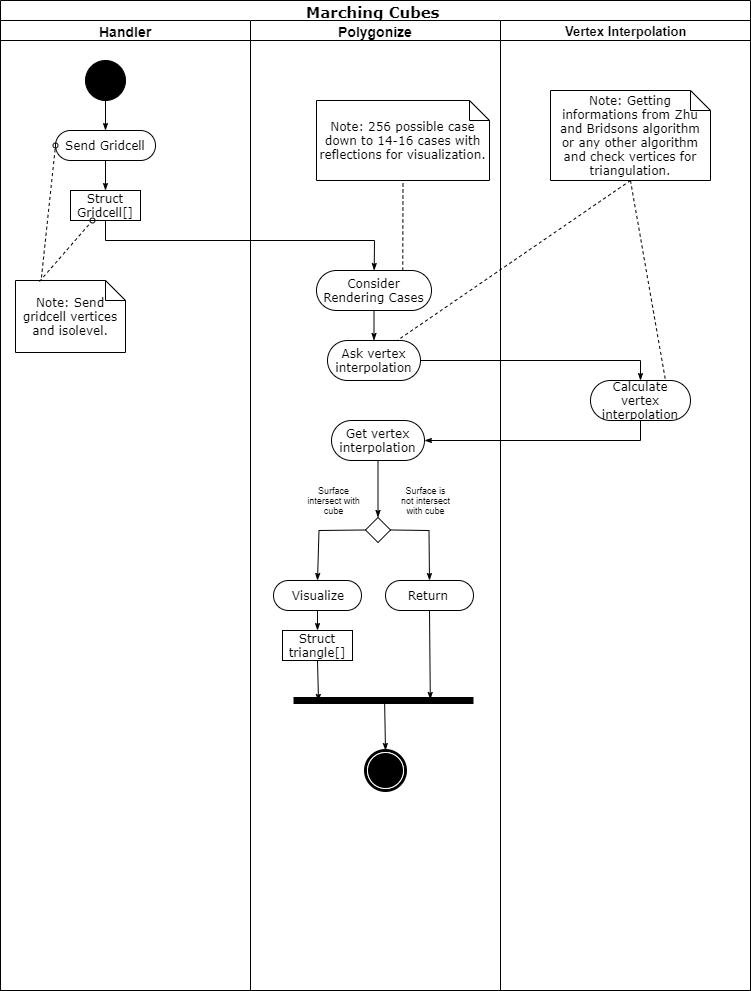

The diagram above was exported from draw.io. Its source (the exported page's mxGraphModel, read from the mxfile embedded in the PNG):
<mxGraphModel dx="1422" dy="713" grid="1" gridSize="10" guides="1" tooltips="1" connect="1" arrows="1" fold="1" page="1" pageScale="1" pageWidth="850" pageHeight="1100" background="#ffffff" math="0" shadow="0">
  <root>
    <mxCell id="0" />
    <mxCell id="1" parent="0" />
    <mxCell id="1c1d494c118603dd-1" value="&lt;font style=&quot;font-size: 15px&quot;&gt;Marching Cubes&amp;nbsp;&lt;/font&gt;" style="swimlane;html=1;childLayout=stackLayout;startSize=20;rounded=0;shadow=0;comic=0;labelBackgroundColor=none;strokeWidth=1;fontFamily=Verdana;fontSize=12;align=center;" parent="1" vertex="1">
      <mxGeometry x="40" y="20" width="750" height="990" as="geometry" />
    </mxCell>
    <mxCell id="1c1d494c118603dd-2" value="&lt;font style=&quot;font-size: 14px&quot;&gt;Handler&lt;/font&gt;" style="swimlane;html=1;startSize=20;" parent="1c1d494c118603dd-1" vertex="1">
      <mxGeometry y="20" width="250" height="970" as="geometry" />
    </mxCell>
    <mxCell id="1c1d494c118603dd-34" style="edgeStyle=none;rounded=0;html=1;labelBackgroundColor=none;startArrow=none;startFill=0;startSize=5;endArrow=classicThin;endFill=1;endSize=5;jettySize=auto;orthogonalLoop=1;strokeWidth=1;fontFamily=Verdana;fontSize=12;exitX=0.5;exitY=1;exitDx=0;exitDy=0;" parent="1c1d494c118603dd-2" source="60571a20871a0731-8" target="1c1d494c118603dd-10" edge="1">
      <mxGeometry relative="1" as="geometry">
        <mxPoint x="148.75" y="250" as="sourcePoint" />
      </mxGeometry>
    </mxCell>
    <mxCell id="1c1d494c118603dd-10" value="Struct Gridcell[]" style="rounded=0;whiteSpace=wrap;html=1;shadow=0;comic=0;labelBackgroundColor=none;strokeWidth=1;fontFamily=Verdana;fontSize=12;align=center;arcSize=50;" parent="1c1d494c118603dd-2" vertex="1">
      <mxGeometry x="70" y="170" width="70" height="30" as="geometry" />
    </mxCell>
    <mxCell id="60571a20871a0731-4" value="" style="ellipse;whiteSpace=wrap;html=1;rounded=0;shadow=0;comic=0;labelBackgroundColor=none;strokeWidth=1;fillColor=#000000;fontFamily=Verdana;fontSize=12;align=center;" parent="1c1d494c118603dd-2" vertex="1">
      <mxGeometry x="85" y="40" width="40" height="40" as="geometry" />
    </mxCell>
    <mxCell id="60571a20871a0731-8" value="Send Gridcell" style="rounded=1;whiteSpace=wrap;html=1;shadow=0;comic=0;labelBackgroundColor=none;strokeWidth=1;fontFamily=Verdana;fontSize=12;align=center;arcSize=50;" parent="1c1d494c118603dd-2" vertex="1">
      <mxGeometry x="55" y="110" width="100" height="30" as="geometry" />
    </mxCell>
    <mxCell id="1c1d494c118603dd-27" style="edgeStyle=orthogonalEdgeStyle;rounded=0;html=1;labelBackgroundColor=none;startArrow=none;startFill=0;startSize=5;endArrow=classicThin;endFill=1;endSize=5;jettySize=auto;orthogonalLoop=1;strokeWidth=1;fontFamily=Verdana;fontSize=12" parent="1c1d494c118603dd-2" source="60571a20871a0731-4" target="60571a20871a0731-8" edge="1">
      <mxGeometry relative="1" as="geometry" />
    </mxCell>
    <mxCell id="1c1d494c118603dd-21" value="Note: Send gridcell vertices and isolevel." style="shape=note;whiteSpace=wrap;html=1;rounded=0;shadow=0;comic=0;labelBackgroundColor=none;strokeWidth=1;fontFamily=Verdana;fontSize=12;align=center;size=20;" parent="1c1d494c118603dd-2" vertex="1">
      <mxGeometry x="15" y="260" width="110" height="72" as="geometry" />
    </mxCell>
    <mxCell id="1c1d494c118603dd-46" style="edgeStyle=none;rounded=0;html=1;labelBackgroundColor=none;startArrow=none;startFill=0;startSize=5;endArrow=oval;endFill=0;endSize=5;jettySize=auto;orthogonalLoop=1;strokeWidth=1;fontFamily=Verdana;fontSize=12;dashed=1;entryX=0;entryY=0.5;entryDx=0;entryDy=0;exitX=0.236;exitY=-0.042;exitDx=0;exitDy=0;exitPerimeter=0;" parent="1c1d494c118603dd-2" source="1c1d494c118603dd-21" target="60571a20871a0731-8" edge="1">
      <mxGeometry relative="1" as="geometry">
        <mxPoint x="90" y="230.1020408163265" as="targetPoint" />
        <mxPoint x="40" y="250" as="sourcePoint" />
      </mxGeometry>
    </mxCell>
    <mxCell id="1c1d494c118603dd-47" style="edgeStyle=none;rounded=0;html=1;dashed=1;labelBackgroundColor=none;startArrow=none;startFill=0;startSize=5;endArrow=oval;endFill=0;endSize=5;jettySize=auto;orthogonalLoop=1;strokeWidth=1;fontFamily=Verdana;fontSize=12;exitX=0.218;exitY=0.014;exitDx=0;exitDy=0;exitPerimeter=0;" parent="1c1d494c118603dd-2" source="1c1d494c118603dd-21" target="1c1d494c118603dd-10" edge="1">
      <mxGeometry relative="1" as="geometry" />
    </mxCell>
    <mxCell id="1c1d494c118603dd-3" value="&lt;font style=&quot;font-size: 14px&quot;&gt;Polygonize&lt;/font&gt;" style="swimlane;html=1;startSize=20;" parent="1c1d494c118603dd-1" vertex="1">
      <mxGeometry x="250" y="20" width="250" height="970" as="geometry" />
    </mxCell>
    <mxCell id="1c1d494c118603dd-7" value="Consider Rendering Cases" style="rounded=1;whiteSpace=wrap;html=1;shadow=0;comic=0;labelBackgroundColor=none;strokeWidth=1;fontFamily=Verdana;fontSize=12;align=center;arcSize=50;" parent="1c1d494c118603dd-3" vertex="1">
      <mxGeometry x="66" y="250" width="115" height="40" as="geometry" />
    </mxCell>
    <mxCell id="Eoc1qnh-sB_IrAHV5-r7-6" value="" style="rhombus;whiteSpace=wrap;html=1;strokeWidth=1;" parent="1c1d494c118603dd-3" vertex="1">
      <mxGeometry x="115" y="496.97" width="25" height="25" as="geometry" />
    </mxCell>
    <mxCell id="Eoc1qnh-sB_IrAHV5-r7-9" value="&lt;font style=&quot;font-size: 9px&quot;&gt;Surface intersect with cube&lt;/font&gt;" style="text;html=1;strokeColor=none;fillColor=none;align=center;verticalAlign=middle;whiteSpace=wrap;rounded=0;fontSize=9;" parent="1c1d494c118603dd-3" vertex="1">
      <mxGeometry x="56" y="460" width="55" height="40" as="geometry" />
    </mxCell>
    <mxCell id="Eoc1qnh-sB_IrAHV5-r7-10" value="&lt;font style=&quot;font-size: 9px;&quot;&gt;Surface is not intersect with cube&lt;/font&gt;" style="text;html=1;strokeColor=none;fillColor=none;align=center;verticalAlign=middle;whiteSpace=wrap;rounded=0;fontSize=9;" parent="1c1d494c118603dd-3" vertex="1">
      <mxGeometry x="148.5" y="460" width="53" height="40" as="geometry" />
    </mxCell>
    <mxCell id="Eoc1qnh-sB_IrAHV5-r7-12" value="Ask vertex interpolation" style="rounded=1;whiteSpace=wrap;html=1;shadow=0;comic=0;labelBackgroundColor=none;strokeWidth=1;fontFamily=Verdana;fontSize=12;align=center;arcSize=50;" parent="1c1d494c118603dd-3" vertex="1">
      <mxGeometry x="77" y="320" width="93" height="40" as="geometry" />
    </mxCell>
    <mxCell id="Eoc1qnh-sB_IrAHV5-r7-13" style="edgeStyle=none;rounded=0;html=1;labelBackgroundColor=none;startArrow=none;startFill=0;startSize=5;endArrow=classicThin;endFill=1;endSize=5;jettySize=auto;orthogonalLoop=1;strokeWidth=1;fontFamily=Verdana;fontSize=12;entryX=0.5;entryY=0;entryDx=0;entryDy=0;exitX=0.5;exitY=1;exitDx=0;exitDy=0;" parent="1c1d494c118603dd-3" source="1c1d494c118603dd-7" target="Eoc1qnh-sB_IrAHV5-r7-12" edge="1">
      <mxGeometry relative="1" as="geometry">
        <mxPoint x="-100" y="198.24074074074076" as="sourcePoint" />
        <mxPoint x="85" y="215.37037037037032" as="targetPoint" />
      </mxGeometry>
    </mxCell>
    <mxCell id="Eoc1qnh-sB_IrAHV5-r7-16" value="Get vertex interpolation" style="rounded=1;whiteSpace=wrap;html=1;shadow=0;comic=0;labelBackgroundColor=none;strokeWidth=1;fontFamily=Verdana;fontSize=12;align=center;arcSize=50;" parent="1c1d494c118603dd-3" vertex="1">
      <mxGeometry x="81" y="400" width="93" height="40" as="geometry" />
    </mxCell>
    <mxCell id="Eoc1qnh-sB_IrAHV5-r7-4" style="edgeStyle=none;rounded=0;html=1;labelBackgroundColor=none;startArrow=none;startFill=0;startSize=5;endArrow=classicThin;endFill=1;endSize=5;jettySize=auto;orthogonalLoop=1;strokeWidth=1;fontFamily=Verdana;fontSize=12;entryX=0.5;entryY=0;entryDx=0;entryDy=0;exitX=0.5;exitY=1;exitDx=0;exitDy=0;" parent="1c1d494c118603dd-3" source="Eoc1qnh-sB_IrAHV5-r7-16" target="Eoc1qnh-sB_IrAHV5-r7-6" edge="1">
      <mxGeometry relative="1" as="geometry">
        <mxPoint x="350" y="420" as="sourcePoint" />
        <mxPoint x="125.90000000000009" y="350.14" as="targetPoint" />
      </mxGeometry>
    </mxCell>
    <mxCell id="Eoc1qnh-sB_IrAHV5-r7-19" value="Visualize" style="rounded=1;whiteSpace=wrap;html=1;shadow=0;comic=0;labelBackgroundColor=none;strokeWidth=1;fontFamily=Verdana;fontSize=12;align=center;arcSize=50;" parent="1c1d494c118603dd-3" vertex="1">
      <mxGeometry x="23" y="560" width="88" height="30" as="geometry" />
    </mxCell>
    <mxCell id="Eoc1qnh-sB_IrAHV5-r7-20" value="Return&amp;nbsp;" style="rounded=1;whiteSpace=wrap;html=1;shadow=0;comic=0;labelBackgroundColor=none;strokeWidth=1;fontFamily=Verdana;fontSize=12;align=center;arcSize=50;" parent="1c1d494c118603dd-3" vertex="1">
      <mxGeometry x="135" y="560" width="88" height="30" as="geometry" />
    </mxCell>
    <mxCell id="Eoc1qnh-sB_IrAHV5-r7-7" style="edgeStyle=none;rounded=0;html=1;labelBackgroundColor=none;startArrow=none;startFill=0;startSize=5;endArrow=classicThin;endFill=1;endSize=5;jettySize=auto;orthogonalLoop=1;strokeWidth=1;fontFamily=Verdana;fontSize=12;exitX=0;exitY=0.5;exitDx=0;exitDy=0;entryX=0.5;entryY=0;entryDx=0;entryDy=0;" parent="1c1d494c118603dd-3" source="Eoc1qnh-sB_IrAHV5-r7-6" target="Eoc1qnh-sB_IrAHV5-r7-19" edge="1">
      <mxGeometry relative="1" as="geometry">
        <mxPoint x="108.5" y="510" as="sourcePoint" />
        <mxPoint x="68.5" y="550" as="targetPoint" />
        <Array as="points">
          <mxPoint x="68.5" y="510" />
        </Array>
      </mxGeometry>
    </mxCell>
    <mxCell id="Eoc1qnh-sB_IrAHV5-r7-8" style="edgeStyle=none;rounded=0;html=1;labelBackgroundColor=none;startArrow=none;startFill=0;startSize=5;endArrow=classicThin;endFill=1;endSize=5;jettySize=auto;orthogonalLoop=1;strokeWidth=1;fontFamily=Verdana;fontSize=12;exitX=1;exitY=0.5;exitDx=0;exitDy=0;entryX=0.5;entryY=0;entryDx=0;entryDy=0;" parent="1c1d494c118603dd-3" source="Eoc1qnh-sB_IrAHV5-r7-6" target="Eoc1qnh-sB_IrAHV5-r7-20" edge="1">
      <mxGeometry relative="1" as="geometry">
        <mxPoint x="118.5" y="520" as="sourcePoint" />
        <mxPoint x="178.5" y="550" as="targetPoint" />
        <Array as="points">
          <mxPoint x="178.5" y="510" />
        </Array>
      </mxGeometry>
    </mxCell>
    <mxCell id="60571a20871a0731-5" value="" style="shape=mxgraph.bpmn.shape;html=1;verticalLabelPosition=bottom;labelBackgroundColor=#ffffff;verticalAlign=top;perimeter=ellipsePerimeter;outline=end;symbol=terminate;rounded=0;shadow=0;comic=0;strokeWidth=1;fontFamily=Verdana;fontSize=12;align=center;" parent="1c1d494c118603dd-3" vertex="1">
      <mxGeometry x="115" y="730" width="40" height="40" as="geometry" />
    </mxCell>
    <mxCell id="Eoc1qnh-sB_IrAHV5-r7-21" value="" style="line;strokeWidth=7;fillColor=none;align=left;verticalAlign=middle;spacingTop=-1;spacingLeft=3;spacingRight=3;rotatable=0;labelPosition=right;points=[];portConstraint=eastwest;" parent="1c1d494c118603dd-3" vertex="1">
      <mxGeometry x="43" y="670" width="180" height="20" as="geometry" />
    </mxCell>
    <mxCell id="1c1d494c118603dd-45" style="edgeStyle=none;rounded=0;html=1;labelBackgroundColor=none;startArrow=none;startFill=0;startSize=5;endArrow=classicThin;endFill=1;endSize=5;jettySize=auto;orthogonalLoop=1;strokeWidth=1;fontFamily=Verdana;fontSize=12;exitX=0.506;exitY=0.479;exitDx=0;exitDy=0;exitPerimeter=0;entryX=0.5;entryY=0;entryDx=0;entryDy=0;" parent="1c1d494c118603dd-3" source="Eoc1qnh-sB_IrAHV5-r7-21" target="60571a20871a0731-5" edge="1">
      <mxGeometry relative="1" as="geometry">
        <mxPoint x="137" y="670" as="sourcePoint" />
        <mxPoint x="138" y="720" as="targetPoint" />
      </mxGeometry>
    </mxCell>
    <mxCell id="Eoc1qnh-sB_IrAHV5-r7-23" style="edgeStyle=none;rounded=0;html=1;labelBackgroundColor=none;startArrow=none;startFill=0;startSize=5;endArrow=classicThin;endFill=1;endSize=5;jettySize=auto;orthogonalLoop=1;strokeWidth=1;fontFamily=Verdana;fontSize=12;exitX=0.5;exitY=1;exitDx=0;exitDy=0;entryX=0.76;entryY=0.45;entryDx=0;entryDy=0;entryPerimeter=0;" parent="1c1d494c118603dd-3" source="Eoc1qnh-sB_IrAHV5-r7-20" target="Eoc1qnh-sB_IrAHV5-r7-21" edge="1">
      <mxGeometry relative="1" as="geometry">
        <mxPoint x="155.57999999999993" y="669.5800000000002" as="sourcePoint" />
        <mxPoint x="155" y="750" as="targetPoint" />
      </mxGeometry>
    </mxCell>
    <mxCell id="Eoc1qnh-sB_IrAHV5-r7-2" value="Struct triangle[]" style="rounded=0;whiteSpace=wrap;html=1;shadow=0;comic=0;labelBackgroundColor=none;strokeWidth=1;fontFamily=Verdana;fontSize=12;align=center;arcSize=50;" parent="1c1d494c118603dd-3" vertex="1">
      <mxGeometry x="32" y="610" width="70" height="30" as="geometry" />
    </mxCell>
    <mxCell id="Eoc1qnh-sB_IrAHV5-r7-22" style="edgeStyle=none;rounded=0;html=1;labelBackgroundColor=none;startArrow=none;startFill=0;startSize=5;endArrow=classicThin;endFill=1;endSize=5;jettySize=auto;orthogonalLoop=1;strokeWidth=1;fontFamily=Verdana;fontSize=12;exitX=0.5;exitY=1;exitDx=0;exitDy=0;entryX=0.5;entryY=0;entryDx=0;entryDy=0;" parent="1c1d494c118603dd-3" source="Eoc1qnh-sB_IrAHV5-r7-19" target="Eoc1qnh-sB_IrAHV5-r7-2" edge="1">
      <mxGeometry relative="1" as="geometry">
        <mxPoint x="44.57999999999993" y="669.5800000000002" as="sourcePoint" />
        <mxPoint x="44" y="750" as="targetPoint" />
      </mxGeometry>
    </mxCell>
    <mxCell id="Eoc1qnh-sB_IrAHV5-r7-24" style="edgeStyle=none;rounded=0;html=1;labelBackgroundColor=none;startArrow=none;startFill=0;startSize=5;endArrow=classicThin;endFill=1;endSize=5;jettySize=auto;orthogonalLoop=1;strokeWidth=1;fontFamily=Verdana;fontSize=12;exitX=0.5;exitY=1;exitDx=0;exitDy=0;entryX=0.139;entryY=0.545;entryDx=0;entryDy=0;entryPerimeter=0;" parent="1c1d494c118603dd-3" source="Eoc1qnh-sB_IrAHV5-r7-2" target="Eoc1qnh-sB_IrAHV5-r7-21" edge="1">
      <mxGeometry relative="1" as="geometry">
        <mxPoint x="77" y="600" as="sourcePoint" />
        <mxPoint x="77" y="620" as="targetPoint" />
      </mxGeometry>
    </mxCell>
    <mxCell id="v5lr7bBvockY5O7Us8n9-2" value="" style="endArrow=none;dashed=1;html=1;entryX=0.5;entryY=1;entryDx=0;entryDy=0;entryPerimeter=0;exitX=0.75;exitY=0;exitDx=0;exitDy=0;" parent="1c1d494c118603dd-3" target="v5lr7bBvockY5O7Us8n9-1" edge="1" source="1c1d494c118603dd-7">
      <mxGeometry width="50" height="50" relative="1" as="geometry">
        <mxPoint x="173" y="190" as="sourcePoint" />
        <mxPoint x="223" y="140" as="targetPoint" />
      </mxGeometry>
    </mxCell>
    <mxCell id="v5lr7bBvockY5O7Us8n9-1" value="Note: 256 possible case down to 14-16 cases with reflections for visualization." style="shape=note;whiteSpace=wrap;html=1;rounded=0;shadow=0;comic=0;labelBackgroundColor=none;strokeWidth=1;fontFamily=Verdana;fontSize=12;align=center;size=20;" parent="1c1d494c118603dd-3" vertex="1">
      <mxGeometry x="66" y="80" width="173" height="80" as="geometry" />
    </mxCell>
    <mxCell id="1c1d494c118603dd-4" value="&lt;pre style=&quot;line-height: 15.6px ; font-family: &amp;#34;courier&amp;#34; , monospace ; font-weight: 400&quot;&gt;&lt;span style=&quot;font-family: &amp;#34;helvetica&amp;#34; ; font-weight: 700 ; white-space: nowrap ; background-color: rgb(255 , 255 , 255)&quot;&gt;&lt;font style=&quot;font-size: 13px&quot;&gt;Vertex Interpolation&lt;/font&gt;&lt;/span&gt;&lt;font size=&quot;2&quot; style=&quot;background-color: rgb(255 , 255 , 255)&quot;&gt;&lt;br&gt;&lt;/font&gt;&lt;/pre&gt;" style="swimlane;html=1;startSize=20;" parent="1c1d494c118603dd-1" vertex="1">
      <mxGeometry x="500" y="20" width="250" height="970" as="geometry" />
    </mxCell>
    <mxCell id="Eoc1qnh-sB_IrAHV5-r7-11" value="Calculate vertex interpolation" style="rounded=1;whiteSpace=wrap;html=1;shadow=0;comic=0;labelBackgroundColor=none;strokeWidth=1;fontFamily=Verdana;fontSize=12;align=center;arcSize=50;" parent="1c1d494c118603dd-4" vertex="1">
      <mxGeometry x="90" y="360" width="100" height="40" as="geometry" />
    </mxCell>
    <mxCell id="v5lr7bBvockY5O7Us8n9-3" value="Note: Getting informations from Zhu and Bridsons algorithm or any other algorithm and check vertices for triangulation." style="shape=note;whiteSpace=wrap;html=1;rounded=0;shadow=0;comic=0;labelBackgroundColor=none;strokeWidth=1;fontFamily=Verdana;fontSize=12;align=center;size=20;" parent="1c1d494c118603dd-4" vertex="1">
      <mxGeometry x="50" y="70" width="160" height="90" as="geometry" />
    </mxCell>
    <mxCell id="v5lr7bBvockY5O7Us8n9-4" value="" style="endArrow=none;dashed=1;html=1;exitX=0.5;exitY=1;exitDx=0;exitDy=0;exitPerimeter=0;entryX=0.75;entryY=0;entryDx=0;entryDy=0;" parent="1c1d494c118603dd-4" source="v5lr7bBvockY5O7Us8n9-3" target="Eoc1qnh-sB_IrAHV5-r7-11" edge="1">
      <mxGeometry width="50" height="50" relative="1" as="geometry">
        <mxPoint x="110" y="430" as="sourcePoint" />
        <mxPoint x="160" y="380" as="targetPoint" />
      </mxGeometry>
    </mxCell>
    <mxCell id="1c1d494c118603dd-35" style="edgeStyle=none;rounded=0;html=1;labelBackgroundColor=none;startArrow=none;startFill=0;startSize=5;endArrow=classicThin;endFill=1;endSize=5;jettySize=auto;orthogonalLoop=1;strokeWidth=1;fontFamily=Verdana;fontSize=12" parent="1c1d494c118603dd-1" source="1c1d494c118603dd-10" target="1c1d494c118603dd-7" edge="1">
      <mxGeometry relative="1" as="geometry">
        <Array as="points">
          <mxPoint x="105" y="240" />
          <mxPoint x="374" y="240" />
        </Array>
      </mxGeometry>
    </mxCell>
    <mxCell id="Eoc1qnh-sB_IrAHV5-r7-15" style="edgeStyle=none;rounded=0;html=1;labelBackgroundColor=none;startArrow=none;startFill=0;startSize=5;endArrow=classicThin;endFill=1;endSize=5;jettySize=auto;orthogonalLoop=1;strokeWidth=1;fontFamily=Verdana;fontSize=12;entryX=0.5;entryY=0;entryDx=0;entryDy=0;exitX=1;exitY=0.5;exitDx=0;exitDy=0;" parent="1c1d494c118603dd-1" source="Eoc1qnh-sB_IrAHV5-r7-12" target="Eoc1qnh-sB_IrAHV5-r7-11" edge="1">
      <mxGeometry relative="1" as="geometry">
        <mxPoint x="150" y="218.24074074074076" as="sourcePoint" />
        <mxPoint x="335" y="235.37037037037032" as="targetPoint" />
        <Array as="points">
          <mxPoint x="640" y="360" />
        </Array>
      </mxGeometry>
    </mxCell>
    <mxCell id="Eoc1qnh-sB_IrAHV5-r7-17" style="edgeStyle=none;rounded=0;html=1;labelBackgroundColor=none;startArrow=none;startFill=0;startSize=5;endArrow=classicThin;endFill=1;endSize=5;jettySize=auto;orthogonalLoop=1;strokeWidth=1;fontFamily=Verdana;fontSize=12;entryX=1;entryY=0.5;entryDx=0;entryDy=0;" parent="1c1d494c118603dd-1" target="Eoc1qnh-sB_IrAHV5-r7-16" edge="1">
      <mxGeometry relative="1" as="geometry">
        <mxPoint x="640" y="420" as="sourcePoint" />
        <mxPoint x="379.5" y="465" as="targetPoint" />
        <Array as="points">
          <mxPoint x="640" y="440" />
        </Array>
      </mxGeometry>
    </mxCell>
    <mxCell id="v5lr7bBvockY5O7Us8n9-5" value="" style="endArrow=none;dashed=1;html=1;exitX=0.5;exitY=1;exitDx=0;exitDy=0;exitPerimeter=0;entryX=0.75;entryY=0;entryDx=0;entryDy=0;" parent="1c1d494c118603dd-1" target="Eoc1qnh-sB_IrAHV5-r7-12" edge="1" source="v5lr7bBvockY5O7Us8n9-3">
      <mxGeometry width="50" height="50" relative="1" as="geometry">
        <mxPoint x="640" y="480" as="sourcePoint" />
        <mxPoint x="430" y="330" as="targetPoint" />
      </mxGeometry>
    </mxCell>
  </root>
</mxGraphModel>